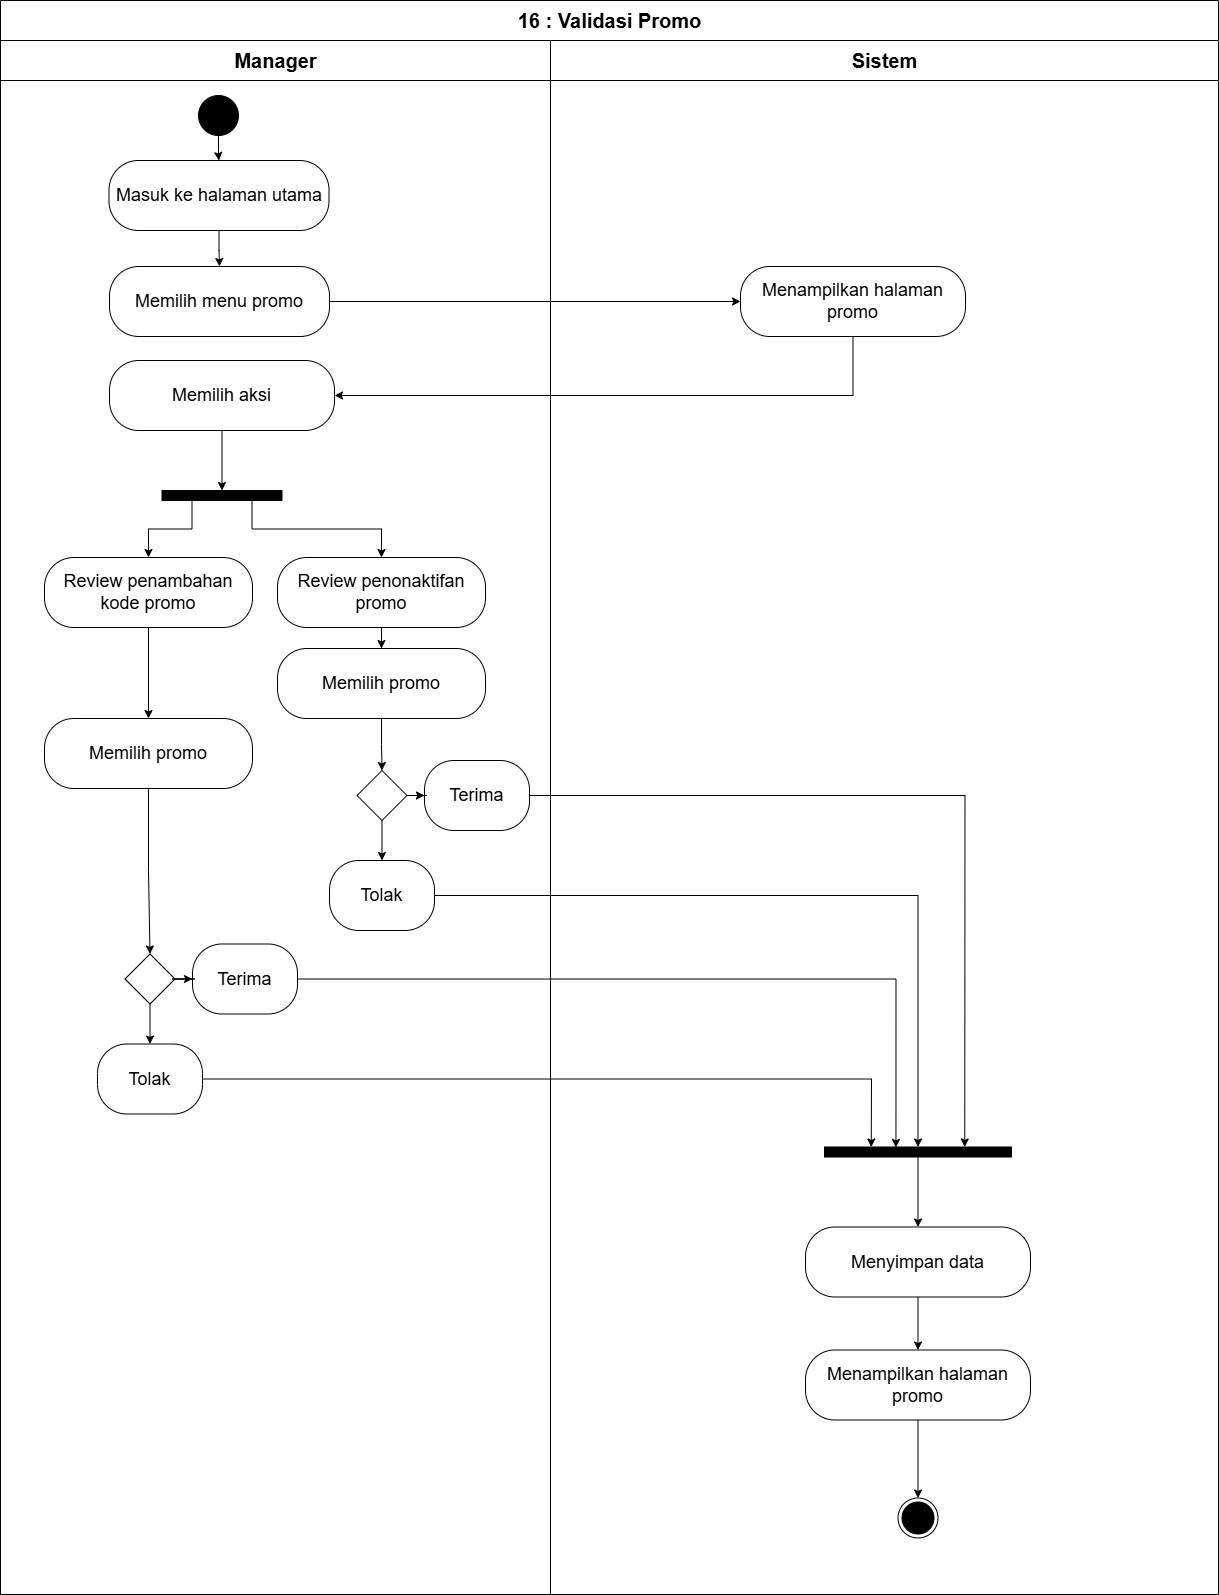

The diagram above was exported from draw.io. Its source (the exported page's mxGraphModel, read from the mxfile embedded in the PNG):
<mxGraphModel dx="-675" dy="2490" grid="0" gridSize="10" guides="1" tooltips="1" connect="1" arrows="1" fold="1" page="1" pageScale="1" pageWidth="850" pageHeight="1100" math="0" shadow="0">
  <root>
    <mxCell id="0" />
    <mxCell id="1" parent="0" />
    <mxCell id="2" value="&lt;font style=&quot;font-size: 20px;&quot;&gt;16 : Validasi Promo&lt;/font&gt;" style="swimlane;childLayout=stackLayout;resizeParent=1;resizeParentMax=0;startSize=40;html=1;" vertex="1" parent="1">
      <mxGeometry x="8109" y="5180" width="1218" height="1594" as="geometry" />
    </mxCell>
    <mxCell id="3" value="&lt;font style=&quot;font-size: 20px;&quot;&gt;Manager&lt;/font&gt;" style="swimlane;startSize=40;html=1;" vertex="1" parent="2">
      <mxGeometry y="40" width="550" height="1554" as="geometry" />
    </mxCell>
    <mxCell id="4" style="edgeStyle=orthogonalEdgeStyle;rounded=0;orthogonalLoop=1;jettySize=auto;html=1;entryX=0.5;entryY=0;entryDx=0;entryDy=0;" edge="1" parent="3" source="5" target="15">
      <mxGeometry relative="1" as="geometry" />
    </mxCell>
    <mxCell id="5" value="" style="ellipse;whiteSpace=wrap;html=1;aspect=fixed;fillColor=#000000;" vertex="1" parent="3">
      <mxGeometry x="198" y="55" width="40" height="40" as="geometry" />
    </mxCell>
    <mxCell id="6" value="&lt;span style=&quot;font-size: 18px;&quot;&gt;Memilih menu promo&lt;/span&gt;" style="rounded=1;whiteSpace=wrap;html=1;arcSize=42;" vertex="1" parent="3">
      <mxGeometry x="109" y="226" width="220" height="70" as="geometry" />
    </mxCell>
    <mxCell id="7" style="edgeStyle=orthogonalEdgeStyle;rounded=0;orthogonalLoop=1;jettySize=auto;html=1;entryX=0.5;entryY=0;entryDx=0;entryDy=0;" edge="1" parent="3" source="8" target="13">
      <mxGeometry relative="1" as="geometry" />
    </mxCell>
    <mxCell id="8" value="&lt;span style=&quot;font-size: 18px;&quot;&gt;Memilih aksi&lt;/span&gt;" style="rounded=1;whiteSpace=wrap;html=1;arcSize=42;" vertex="1" parent="3">
      <mxGeometry x="109" y="320" width="225" height="70" as="geometry" />
    </mxCell>
    <mxCell id="9" style="edgeStyle=orthogonalEdgeStyle;rounded=0;orthogonalLoop=1;jettySize=auto;html=1;entryX=0.5;entryY=0;entryDx=0;entryDy=0;" edge="1" parent="3" source="10" target="26">
      <mxGeometry relative="1" as="geometry" />
    </mxCell>
    <mxCell id="10" value="&lt;span style=&quot;font-size: 18px;&quot;&gt;Review penambahan kode promo&lt;/span&gt;" style="rounded=1;whiteSpace=wrap;html=1;arcSize=42;" vertex="1" parent="3">
      <mxGeometry x="44" y="517" width="208" height="70" as="geometry" />
    </mxCell>
    <mxCell id="11" style="edgeStyle=orthogonalEdgeStyle;rounded=0;orthogonalLoop=1;jettySize=auto;html=1;entryX=0.5;entryY=0;entryDx=0;entryDy=0;exitX=0.25;exitY=1;exitDx=0;exitDy=0;" edge="1" parent="3" source="13" target="10">
      <mxGeometry relative="1" as="geometry">
        <mxPoint x="196" y="550" as="sourcePoint" />
      </mxGeometry>
    </mxCell>
    <mxCell id="12" style="edgeStyle=orthogonalEdgeStyle;rounded=0;orthogonalLoop=1;jettySize=auto;html=1;entryX=0.5;entryY=0;entryDx=0;entryDy=0;exitX=0.75;exitY=1;exitDx=0;exitDy=0;" edge="1" parent="3" source="13" target="18">
      <mxGeometry relative="1" as="geometry">
        <mxPoint x="246" y="550" as="sourcePoint" />
      </mxGeometry>
    </mxCell>
    <mxCell id="13" value="" style="rounded=0;whiteSpace=wrap;html=1;fillColor=#000000;" vertex="1" parent="3">
      <mxGeometry x="161.5" y="450" width="120" height="10" as="geometry" />
    </mxCell>
    <mxCell id="14" style="edgeStyle=orthogonalEdgeStyle;rounded=0;orthogonalLoop=1;jettySize=auto;html=1;entryX=0.5;entryY=0;entryDx=0;entryDy=0;" edge="1" parent="3" source="15" target="6">
      <mxGeometry relative="1" as="geometry" />
    </mxCell>
    <mxCell id="15" value="&lt;span style=&quot;font-size: 18px;&quot;&gt;Masuk ke halaman utama&lt;/span&gt;" style="rounded=1;whiteSpace=wrap;html=1;arcSize=42;" vertex="1" parent="3">
      <mxGeometry x="108.5" y="120" width="220" height="70" as="geometry" />
    </mxCell>
    <mxCell id="16" value="&lt;span style=&quot;font-size: 18px;&quot;&gt;Terima&lt;/span&gt;" style="rounded=1;whiteSpace=wrap;html=1;arcSize=42;" vertex="1" parent="3">
      <mxGeometry x="424" y="720" width="105" height="70" as="geometry" />
    </mxCell>
    <mxCell id="17" style="edgeStyle=orthogonalEdgeStyle;rounded=0;orthogonalLoop=1;jettySize=auto;html=1;entryX=0.5;entryY=0;entryDx=0;entryDy=0;" edge="1" parent="3" source="18" target="24">
      <mxGeometry relative="1" as="geometry" />
    </mxCell>
    <mxCell id="18" value="&lt;span style=&quot;font-size: 18px;&quot;&gt;Review penonaktifan promo&lt;/span&gt;" style="rounded=1;whiteSpace=wrap;html=1;arcSize=42;" vertex="1" parent="3">
      <mxGeometry x="277" y="517" width="208" height="70" as="geometry" />
    </mxCell>
    <mxCell id="19" value="&lt;span style=&quot;font-size: 18px;&quot;&gt;Terima&lt;/span&gt;" style="rounded=1;whiteSpace=wrap;html=1;arcSize=42;" vertex="1" parent="3">
      <mxGeometry x="192" y="903.5" width="105" height="70" as="geometry" />
    </mxCell>
    <mxCell id="20" style="edgeStyle=orthogonalEdgeStyle;rounded=0;orthogonalLoop=1;jettySize=auto;html=1;" edge="1" parent="3" source="21" target="22">
      <mxGeometry relative="1" as="geometry" />
    </mxCell>
    <mxCell id="21" value="" style="rhombus;whiteSpace=wrap;html=1;" vertex="1" parent="3">
      <mxGeometry x="124.5" y="913.5" width="50" height="50" as="geometry" />
    </mxCell>
    <mxCell id="22" value="&lt;span style=&quot;font-size: 18px;&quot;&gt;Tolak&lt;/span&gt;" style="rounded=1;whiteSpace=wrap;html=1;arcSize=42;" vertex="1" parent="3">
      <mxGeometry x="97" y="1003.5" width="105" height="70" as="geometry" />
    </mxCell>
    <mxCell id="23" style="edgeStyle=orthogonalEdgeStyle;rounded=0;orthogonalLoop=1;jettySize=auto;html=1;entryX=0;entryY=0.5;entryDx=0;entryDy=0;" edge="1" parent="3" source="21" target="19">
      <mxGeometry relative="1" as="geometry" />
    </mxCell>
    <mxCell id="24" value="&lt;span style=&quot;font-size: 18px;&quot;&gt;Memilih promo&lt;/span&gt;" style="rounded=1;whiteSpace=wrap;html=1;arcSize=42;" vertex="1" parent="3">
      <mxGeometry x="277" y="608" width="208" height="70" as="geometry" />
    </mxCell>
    <mxCell id="25" style="edgeStyle=orthogonalEdgeStyle;rounded=0;orthogonalLoop=1;jettySize=auto;html=1;entryX=0.5;entryY=0;entryDx=0;entryDy=0;" edge="1" parent="3" source="26" target="21">
      <mxGeometry relative="1" as="geometry" />
    </mxCell>
    <mxCell id="26" value="&lt;span style=&quot;font-size: 18px;&quot;&gt;Memilih promo&lt;/span&gt;" style="rounded=1;whiteSpace=wrap;html=1;arcSize=42;" vertex="1" parent="3">
      <mxGeometry x="44" y="678" width="208" height="70" as="geometry" />
    </mxCell>
    <mxCell id="27" style="edgeStyle=orthogonalEdgeStyle;rounded=0;orthogonalLoop=1;jettySize=auto;html=1;entryX=0;entryY=0.5;entryDx=0;entryDy=0;" edge="1" parent="2" source="6" target="34">
      <mxGeometry relative="1" as="geometry" />
    </mxCell>
    <mxCell id="28" style="edgeStyle=orthogonalEdgeStyle;rounded=0;orthogonalLoop=1;jettySize=auto;html=1;entryX=1;entryY=0.5;entryDx=0;entryDy=0;exitX=0.5;exitY=1;exitDx=0;exitDy=0;" edge="1" parent="2" source="34" target="8">
      <mxGeometry relative="1" as="geometry">
        <Array as="points">
          <mxPoint x="853" y="395" />
        </Array>
      </mxGeometry>
    </mxCell>
    <mxCell id="29" style="edgeStyle=orthogonalEdgeStyle;rounded=0;orthogonalLoop=1;jettySize=auto;html=1;entryX=0;entryY=0.5;entryDx=0;entryDy=0;" edge="1" parent="2" source="39" target="16">
      <mxGeometry relative="1" as="geometry" />
    </mxCell>
    <mxCell id="30" style="edgeStyle=orthogonalEdgeStyle;rounded=0;orthogonalLoop=1;jettySize=auto;html=1;entryX=0.25;entryY=0;entryDx=0;entryDy=0;" edge="1" parent="2" source="22" target="43">
      <mxGeometry relative="1" as="geometry" />
    </mxCell>
    <mxCell id="31" style="edgeStyle=orthogonalEdgeStyle;rounded=0;orthogonalLoop=1;jettySize=auto;html=1;entryX=0.382;entryY=0.045;entryDx=0;entryDy=0;entryPerimeter=0;" edge="1" parent="2" source="19" target="43">
      <mxGeometry relative="1" as="geometry" />
    </mxCell>
    <mxCell id="32" style="edgeStyle=orthogonalEdgeStyle;rounded=0;orthogonalLoop=1;jettySize=auto;html=1;entryX=0.75;entryY=0;entryDx=0;entryDy=0;" edge="1" parent="2" source="16" target="43">
      <mxGeometry relative="1" as="geometry" />
    </mxCell>
    <mxCell id="33" value="&lt;font style=&quot;font-size: 20px;&quot;&gt;Sistem&lt;/font&gt;" style="swimlane;startSize=40;html=1;strokeColor=#000000;" vertex="1" parent="2">
      <mxGeometry x="550" y="40" width="668" height="1554" as="geometry" />
    </mxCell>
    <mxCell id="34" value="&lt;span style=&quot;font-size: 18px;&quot;&gt;Menampilkan halaman promo&lt;/span&gt;" style="rounded=1;whiteSpace=wrap;html=1;arcSize=42;" vertex="1" parent="33">
      <mxGeometry x="190" y="226" width="225" height="70" as="geometry" />
    </mxCell>
    <mxCell id="35" value="" style="ellipse;html=1;shape=endState;fillColor=#000000;strokeColor=#000000;" vertex="1" parent="33">
      <mxGeometry x="347.5" y="1457.5" width="40" height="40" as="geometry" />
    </mxCell>
    <mxCell id="36" style="edgeStyle=orthogonalEdgeStyle;rounded=0;orthogonalLoop=1;jettySize=auto;html=1;entryX=0.5;entryY=0;entryDx=0;entryDy=0;" edge="1" parent="33" source="37" target="45">
      <mxGeometry relative="1" as="geometry" />
    </mxCell>
    <mxCell id="37" value="&lt;span style=&quot;font-size: 18px;&quot;&gt;Menyimpan data&lt;/span&gt;" style="rounded=1;whiteSpace=wrap;html=1;arcSize=42;" vertex="1" parent="33">
      <mxGeometry x="255" y="1186.5" width="225" height="70" as="geometry" />
    </mxCell>
    <mxCell id="38" style="edgeStyle=orthogonalEdgeStyle;rounded=0;orthogonalLoop=1;jettySize=auto;html=1;" edge="1" parent="33" source="39" target="41">
      <mxGeometry relative="1" as="geometry" />
    </mxCell>
    <mxCell id="39" value="" style="rhombus;whiteSpace=wrap;html=1;" vertex="1" parent="33">
      <mxGeometry x="-193.5" y="730" width="50" height="50" as="geometry" />
    </mxCell>
    <mxCell id="40" style="edgeStyle=orthogonalEdgeStyle;rounded=0;orthogonalLoop=1;jettySize=auto;html=1;entryX=0.5;entryY=0;entryDx=0;entryDy=0;" edge="1" parent="33" source="41" target="43">
      <mxGeometry relative="1" as="geometry" />
    </mxCell>
    <mxCell id="41" value="&lt;span style=&quot;font-size: 18px;&quot;&gt;Tolak&lt;/span&gt;" style="rounded=1;whiteSpace=wrap;html=1;arcSize=42;" vertex="1" parent="33">
      <mxGeometry x="-221" y="820" width="105" height="70" as="geometry" />
    </mxCell>
    <mxCell id="42" style="edgeStyle=orthogonalEdgeStyle;rounded=0;orthogonalLoop=1;jettySize=auto;html=1;entryX=0.5;entryY=0;entryDx=0;entryDy=0;" edge="1" parent="33" source="43" target="37">
      <mxGeometry relative="1" as="geometry" />
    </mxCell>
    <mxCell id="43" value="" style="rounded=0;whiteSpace=wrap;html=1;fillColor=#000000;" vertex="1" parent="33">
      <mxGeometry x="274" y="1106.5" width="187" height="10" as="geometry" />
    </mxCell>
    <mxCell id="44" style="edgeStyle=orthogonalEdgeStyle;rounded=0;orthogonalLoop=1;jettySize=auto;html=1;entryX=0.5;entryY=0;entryDx=0;entryDy=0;" edge="1" parent="33" source="45" target="35">
      <mxGeometry relative="1" as="geometry" />
    </mxCell>
    <mxCell id="45" value="&lt;span style=&quot;font-size: 18px;&quot;&gt;Menampilkan halaman promo&lt;/span&gt;" style="rounded=1;whiteSpace=wrap;html=1;arcSize=42;" vertex="1" parent="33">
      <mxGeometry x="255" y="1309.5" width="225" height="70" as="geometry" />
    </mxCell>
    <mxCell id="46" style="edgeStyle=orthogonalEdgeStyle;rounded=0;orthogonalLoop=1;jettySize=auto;html=1;entryX=0.5;entryY=0;entryDx=0;entryDy=0;" edge="1" parent="2" source="24" target="39">
      <mxGeometry relative="1" as="geometry" />
    </mxCell>
  </root>
</mxGraphModel>